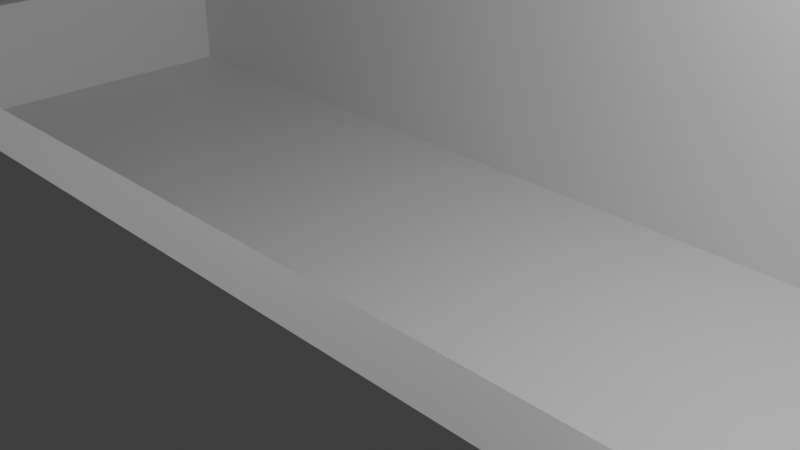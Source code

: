 # Source: ShelfBox.blend  (saved by Blender 2.82.7; exported with 4.5.12 LTS)
import bpy
from mathutils import Matrix  # noqa: F401  (used for matrix-valued properties, if any)

bpy.ops.wm.read_factory_settings(use_empty=True)
scene = bpy.context.scene
scene.name = 'Scene'

# ---- collections
col_collection = bpy.data.collections.new('Collection'); scene.collection.children.link(col_collection)

# ---- materials (node trees are filled in below, after node groups)
mat_material = bpy.data.materials.new('Material')
mat_material.alpha_threshold = 0.0
mat_material.use_transparent_shadow = False
mat_material.line_color = (0.0, 0.0, 0.0, 1.0)

# ---- material node trees
mat_material.use_nodes = True; mat_material.node_tree.nodes.clear()
_N = mat_material.node_tree.nodes; _L = mat_material.node_tree.links
n0 = _N.new('ShaderNodeOutputMaterial'); n0.name = 'Material Output'; n0.location = (300, 300)
n1 = _N.new('ShaderNodeBsdfPrincipled'); n1.name = 'Principled BSDF'; n1.location = (10, 300)
n1.distribution = 'GGX'
n1.subsurface_method = 'BURLEY'
n1.inputs[2].default_value = 0.4
n1.inputs[3].default_value = 1.45
n1.inputs[27].default_value = (0.0, 0.0, 0.0, 1.0)
n1.inputs[28].default_value = 1.0
_L.new(n1.outputs[0], n0.inputs[0])
n0.is_active_output = True

# ---- world
world_world = bpy.data.worlds.new('World'); scene.world = world_world
world_world.use_nodes = True; world_world.node_tree.nodes.clear()
_N = world_world.node_tree.nodes; _L = world_world.node_tree.links
n0 = _N.new('ShaderNodeOutputWorld'); n0.name = 'World Output'; n0.location = (300, 300)
n1 = _N.new('ShaderNodeBackground'); n1.name = 'Background'; n1.location = (10, 300)
n1.inputs[0].default_value = (0.05088, 0.05088, 0.05088, 1.0)
_L.new(n1.outputs[0], n0.inputs[0])
n0.is_active_output = True
world_world.color = (0.05088, 0.05088, 0.05088)
world_world.use_sun_shadow = False
world_world.sun_shadow_jitter_overblur = 0.0

# ---- cameras
cam_camera = bpy.data.cameras.new('Camera')
cam_camera.clip_end = 100.0
cam_camera.ortho_scale = 7.314

# ---- lights
light_light = bpy.data.lights.new('Light', 'POINT')
light_light.transmission_factor = 0.0
light_light.energy = 1000.0
light_light.shadow_soft_size = 0.1
light_light.shadow_maximum_resolution = 0.006
light_light.use_absolute_resolution = True

# ---- meshes
me_cube = bpy.data.meshes.new('Cube')
me_cube.from_pydata([(1.0, 1.0, -1.0), (1.0, -1.0, -1.0), (-1.0, 1.0, -1.0), (-1.0, -1.0, -1.0), (0.9528, 0.9528, -0.6), (1.0, 1.0, 0.9877), (0.9528, -0.9181, -0.6), (1.0, -1.0, 0.9877), (-0.9528, 0.9528, -0.6), (-1.0, 1.0, 0.9877), (-0.9528, -0.9369, -0.6), (-1.0, -1.0, 0.9877), (0.9755, -0.9408, 0.9877), (-0.9755, -0.9596, 0.9877), (0.9755, 0.9755, 0.9877), (-0.9755, 0.9755, 0.9877), (-1.0, 0.0, -1.0), (1.0, 0.0, -1.0), (0.9755, -1.49e-08, -0.01474), (1.0, -1.49e-08, -0.01493), (-0.9755, -1.49e-08, -0.01474), (-1.0, -1.49e-08, -0.01493), (0.9528, 0.0, -0.6), (-0.9528, 0.0, -0.6), (-1.0, -0.5, -1.0), (0.9755, -0.4877, -0.01474), (-1.0, -0.5, -0.01493), (0.9528, -0.4764, -0.6), (1.0, -0.5, -1.0), (1.0, -0.5, -0.01493), (-0.9755, -0.4877, -0.01474), (-0.9528, -0.4764, -0.6), (-1.0, -0.75, -1.0), (0.9755, -0.8348, -0.01474), (-1.0, -0.8532, -0.01493), (0.9528, -0.7146, -0.6), (1.0, -0.75, -1.0), (1.0, -0.8532, -0.01493), (-0.9755, -0.8348, -0.01474), (-0.9528, -0.7146, -0.6), (-1.0, -0.875, -1.0), (0.9755, -0.8243, 0.9877), (-1.0, -0.8457, 0.9877), (0.9528, -0.8337, -0.6), (1.0, -0.875, -1.0), (1.0, -0.8457, 0.9877), (-0.9755, -0.8243, 0.9877), (-0.9528, -0.8337, -0.6), (1.0, 0.5, -1.0), (1.0, 0.5, -0.01493), (-0.9755, 0.4877, -0.01474), (-0.9528, 0.4764, -0.6), (-1.0, 0.5, -1.0), (0.9755, 0.4877, -0.01474), (-1.0, 0.5, -0.01493), (0.9528, 0.4764, -0.6), (0.9642, -0.9295, 0.2), (-0.9642, -0.9482, 0.2), (0.9642, 0.9642, 0.2), (-0.9642, 0.9642, 0.2), (-0.9642, -1.49e-08, -0.02084), (0.9642, -1.49e-08, -0.02084), (-0.9642, -0.4821, -0.02084), (0.9642, -0.4821, -0.02084), (-0.9642, -0.8263, -0.02084), (0.9642, -0.8263, -0.02084), (-0.9642, -0.8436, 0.2), (0.9642, -0.8436, 0.2), (0.9642, 0.4821, -0.02084), (-0.9642, 0.4821, -0.02084), (-0.9698, -0.9539, 0.6), (-0.9698, 0.9698, 0.6), (-0.9698, -1.49e-08, -0.01779), (0.9698, -1.49e-08, -0.01779), (-0.9698, -0.4849, -0.01779), (0.9698, -0.4849, -0.01779), (-0.9698, -0.8306, -0.01779), (0.9698, -0.8306, -0.01779), (-0.9698, -0.8193, 0.6), (0.9698, -0.8193, 0.6), (0.9698, 0.4849, -0.01779), (-0.9698, 0.4849, -0.01779), (0.9698, -0.9351, 0.6), (0.9698, 0.9698, 0.6), (-1.0, 1.0, -0.01226), (1.0, 1.0, -0.01226), (1.0, -1.0, -0.01226), (-1.0, -1.0, -0.01226), (1.0, -1.49e-08, -0.02246), (-1.0, -1.49e-08, -0.02246), (-1.0, -0.5, -0.01226), (1.0, -0.5, -0.02246), (-1.0, -0.8532, -0.01226), (1.0, -0.8532, -0.02246), (-1.0, -0.875, -0.01226), (1.0, -0.875, -0.01226), (1.0, 0.5, -0.02246), (-1.0, 0.5, -0.02246)], [], [(86, 7, 11, 87), (97, 54, 9, 84), (40, 44, 1, 3), (43, 47, 10, 6), (95, 45, 7, 86), (12, 13, 11, 7), (41, 12, 7, 45), (50, 15, 9, 54), (15, 14, 5, 9), (84, 9, 5, 85), (82, 70, 13, 12), (79, 82, 12, 41), (81, 71, 15, 50), (71, 83, 14, 15), (74, 72, 20, 30), (80, 73, 18, 53), (30, 20, 21, 26), (53, 18, 19, 49), (96, 49, 19, 88), (55, 51, 23, 22), (52, 48, 17, 16), (90, 26, 21, 89), (92, 34, 26, 90), (38, 30, 26, 34), (76, 74, 30, 38), (73, 75, 25, 18), (18, 25, 29, 19), (88, 19, 29, 91), (22, 23, 31, 27), (16, 17, 28, 24), (78, 76, 38, 46), (46, 38, 34, 42), (94, 42, 34, 92), (75, 77, 33, 25), (25, 33, 37, 29), (91, 29, 37, 93), (27, 31, 39, 35), (24, 28, 36, 32), (87, 11, 42, 94), (13, 46, 42, 11), (70, 78, 46, 13), (77, 79, 41, 33), (33, 41, 45, 37), (93, 37, 45, 95), (35, 39, 47, 43), (32, 36, 44, 40), (2, 0, 48, 52), (4, 8, 51, 55), (85, 5, 49, 96), (14, 53, 49, 5), (83, 80, 53, 14), (72, 81, 50, 20), (20, 50, 54, 21), (89, 21, 54, 97), (23, 51, 69, 60), (4, 55, 68, 58), (35, 43, 67, 65), (10, 47, 66, 57), (27, 35, 65, 63), (47, 39, 64, 66), (22, 27, 63, 61), (39, 31, 62, 64), (55, 22, 61, 68), (31, 23, 60, 62), (8, 4, 58, 59), (51, 8, 59, 69), (43, 6, 56, 67), (6, 10, 57, 56), (60, 69, 81, 72), (58, 68, 80, 83), (65, 67, 79, 77), (57, 66, 78, 70), (63, 65, 77, 75), (66, 64, 76, 78), (61, 63, 75, 73), (64, 62, 74, 76), (68, 61, 73, 80), (62, 60, 72, 74), (59, 58, 83, 71), (69, 59, 71, 81), (67, 56, 82, 79), (56, 57, 70, 82), (16, 89, 97, 52), (0, 85, 96, 48), (36, 93, 95, 44), (3, 87, 94, 40), (28, 91, 93, 36), (40, 94, 92, 32), (17, 88, 91, 28), (32, 92, 90, 24), (24, 90, 89, 16), (48, 96, 88, 17), (2, 84, 85, 0), (44, 95, 86, 1), (52, 97, 84, 2), (1, 86, 87, 3)])
_uv = me_cube.uv_layers.new(name='UVMap')
_uv.uv.foreach_set('vector', [0.4985, 0.75, 0.6219, 0.75, 0.6219, 1.0, 0.4985, 1.0, 0.4985, 0.1875, 0.6219, 0.1875, 0.6219, 0.25, 0.4985, 0.25, 0.125, 0.7344, 0.375, 0.7344, 0.375, 0.75, 0.125, 0.75, 0.6309, 0.7292, 0.8691, 0.7292, 0.8691, 0.7441, 0.6309, 0.7441, 0.4985, 0.7344, 0.6219, 0.7344, 0.6219, 0.75, 0.4985, 0.75, 0.6281, 0.7469, 0.8719, 0.7469, 0.875, 0.75, 0.625, 0.75, 0.6281, 0.7317, 0.6281, 0.7469, 0.6219, 0.75, 0.6219, 0.7344, 0.8719, 0.564, 0.8719, 0.5031, 0.875, 0.5, 0.875, 0.5625, 0.8719, 0.5031, 0.6281, 0.5031, 0.625, 0.5, 0.875, 0.5, 0.4985, 0.25, 0.6219, 0.25, 0.6219, 0.5, 0.4985, 0.5, 0.6288, 0.7462, 0.8712, 0.7462, 0.8719, 0.7469, 0.6281, 0.7469, 0.6288, 0.7311, 0.6288, 0.7462, 0.6281, 0.7469, 0.6281, 0.7317, 0.8712, 0.5644, 0.8712, 0.5038, 0.8719, 0.5031, 0.8719, 0.564, 0.8712, 0.5038, 0.6288, 0.5038, 0.6281, 0.5031, 0.8719, 0.5031, 0.8712, 0.6856, 0.8712, 0.625, 0.8719, 0.625, 0.8719, 0.686, 0.6288, 0.5644, 0.6288, 0.625, 0.6281, 0.625, 0.6281, 0.564, 0.8719, 0.686, 0.8719, 0.625, 0.875, 0.625, 0.875, 0.6875, 0.6281, 0.564, 0.6281, 0.625, 0.6219, 0.625, 0.6219, 0.5625, 0.4985, 0.5625, 0.6219, 0.5625, 0.6219, 0.625, 0.4985, 0.625, 0.6309, 0.5654, 0.8691, 0.5654, 0.8691, 0.625, 0.6309, 0.625, 0.125, 0.5625, 0.375, 0.5625, 0.375, 0.625, 0.125, 0.625, 0.4985, 0.0625, 0.6219, 0.0625, 0.6219, 0.125, 0.4985, 0.125, 0.4985, 0.03125, 0.6219, 0.03125, 0.6219, 0.0625, 0.4985, 0.0625, 0.8719, 0.7165, 0.8719, 0.686, 0.875, 0.6875, 0.875, 0.7188, 0.8712, 0.7159, 0.8712, 0.6856, 0.8719, 0.686, 0.8719, 0.7165, 0.6288, 0.625, 0.6288, 0.6856, 0.6281, 0.686, 0.6281, 0.625, 0.6281, 0.625, 0.6281, 0.686, 0.6219, 0.6875, 0.6219, 0.625, 0.4985, 0.625, 0.6219, 0.625, 0.6219, 0.6875, 0.4985, 0.6875, 0.6309, 0.625, 0.8691, 0.625, 0.8691, 0.6846, 0.6309, 0.6846, 0.125, 0.625, 0.375, 0.625, 0.375, 0.6875, 0.125, 0.6875, 0.8712, 0.7311, 0.8712, 0.7159, 0.8719, 0.7165, 0.8719, 0.7317, 0.8719, 0.7317, 0.8719, 0.7165, 0.875, 0.7188, 0.875, 0.7344, 0.4985, 0.01562, 0.6219, 0.01562, 0.6219, 0.03125, 0.4985, 0.03125, 0.6288, 0.6856, 0.6288, 0.7159, 0.6281, 0.7165, 0.6281, 0.686, 0.6281, 0.686, 0.6281, 0.7165, 0.6219, 0.7188, 0.6219, 0.6875, 0.4985, 0.6875, 0.6219, 0.6875, 0.6219, 0.7188, 0.4985, 0.7188, 0.6309, 0.6846, 0.8691, 0.6846, 0.8691, 0.7143, 0.6309, 0.7143, 0.125, 0.6875, 0.375, 0.6875, 0.375, 0.7188, 0.125, 0.7188, 0.4985, 0.0, 0.6219, 0.0, 0.6219, 0.01562, 0.4985, 0.01562, 0.8719, 0.7469, 0.8719, 0.7317, 0.875, 0.7344, 0.875, 0.75, 0.8712, 0.7462, 0.8712, 0.7311, 0.8719, 0.7317, 0.8719, 0.7469, 0.6288, 0.7159, 0.6288, 0.7311, 0.6281, 0.7317, 0.6281, 0.7165, 0.6281, 0.7165, 0.6281, 0.7317, 0.6219, 0.7344, 0.6219, 0.7188, 0.4985, 0.7188, 0.6219, 0.7188, 0.6219, 0.7344, 0.4985, 0.7344, 0.6309, 0.7143, 0.8691, 0.7143, 0.8691, 0.7292, 0.6309, 0.7292, 0.125, 0.7188, 0.375, 0.7188, 0.375, 0.7344, 0.125, 0.7344, 0.125, 0.5, 0.375, 0.5, 0.375, 0.5625, 0.125, 0.5625, 0.6309, 0.5059, 0.8691, 0.5059, 0.8691, 0.5654, 0.6309, 0.5654, 0.4985, 0.5, 0.6219, 0.5, 0.6219, 0.5625, 0.4985, 0.5625, 0.6281, 0.5031, 0.6281, 0.564, 0.6219, 0.5625, 0.6219, 0.5, 0.6288, 0.5038, 0.6288, 0.5644, 0.6281, 0.564, 0.6281, 0.5031, 0.8712, 0.625, 0.8712, 0.5644, 0.8719, 0.564, 0.8719, 0.625, 0.8719, 0.625, 0.8719, 0.564, 0.875, 0.5625, 0.875, 0.625, 0.4985, 0.125, 0.6219, 0.125, 0.6219, 0.1875, 0.4985, 0.1875, 0.8691, 0.625, 0.8691, 0.5654, 0.8705, 0.5647, 0.8705, 0.625, 0.6309, 0.5059, 0.6309, 0.5654, 0.6295, 0.5647, 0.6295, 0.5045, 0.6309, 0.7143, 0.6309, 0.7292, 0.6295, 0.7305, 0.6295, 0.7154, 0.8691, 0.7441, 0.8691, 0.7292, 0.8705, 0.7305, 0.8705, 0.7455, 0.6309, 0.6846, 0.6309, 0.7143, 0.6295, 0.7154, 0.6295, 0.6853, 0.8691, 0.7292, 0.8691, 0.7143, 0.8705, 0.7154, 0.8705, 0.7305, 0.6309, 0.625, 0.6309, 0.6846, 0.6295, 0.6853, 0.6295, 0.625, 0.8691, 0.7143, 0.8691, 0.6846, 0.8705, 0.6853, 0.8705, 0.7154, 0.6309, 0.5654, 0.6309, 0.625, 0.6295, 0.625, 0.6295, 0.5647, 0.8691, 0.6846, 0.8691, 0.625, 0.8705, 0.625, 0.8705, 0.6853, 0.8691, 0.5059, 0.6309, 0.5059, 0.6295, 0.5045, 0.8705, 0.5045, 0.8691, 0.5654, 0.8691, 0.5059, 0.8705, 0.5045, 0.8705, 0.5647, 0.6309, 0.7292, 0.6309, 0.7441, 0.6295, 0.7455, 0.6295, 0.7305, 0.6309, 0.7441, 0.8691, 0.7441, 0.8705, 0.7455, 0.6295, 0.7455, 0.8705, 0.625, 0.8705, 0.5647, 0.8712, 0.5644, 0.8712, 0.625, 0.6295, 0.5045, 0.6295, 0.5647, 0.6288, 0.5644, 0.6288, 0.5038, 0.6295, 0.7154, 0.6295, 0.7305, 0.6288, 0.7311, 0.6288, 0.7159, 0.8705, 0.7455, 0.8705, 0.7305, 0.8712, 0.7311, 0.8712, 0.7462, 0.6295, 0.6853, 0.6295, 0.7154, 0.6288, 0.7159, 0.6288, 0.6856, 0.8705, 0.7305, 0.8705, 0.7154, 0.8712, 0.7159, 0.8712, 0.7311, 0.6295, 0.625, 0.6295, 0.6853, 0.6288, 0.6856, 0.6288, 0.625, 0.8705, 0.7154, 0.8705, 0.6853, 0.8712, 0.6856, 0.8712, 0.7159, 0.6295, 0.5647, 0.6295, 0.625, 0.6288, 0.625, 0.6288, 0.5644, 0.8705, 0.6853, 0.8705, 0.625, 0.8712, 0.625, 0.8712, 0.6856, 0.8705, 0.5045, 0.6295, 0.5045, 0.6288, 0.5038, 0.8712, 0.5038, 0.8705, 0.5647, 0.8705, 0.5045, 0.8712, 0.5038, 0.8712, 0.5644, 0.6295, 0.7305, 0.6295, 0.7455, 0.6288, 0.7462, 0.6288, 0.7311, 0.6295, 0.7455, 0.8705, 0.7455, 0.8712, 0.7462, 0.6288, 0.7462, 0.375, 0.125, 0.4985, 0.125, 0.4985, 0.1875, 0.375, 0.1875, 0.375, 0.5, 0.4985, 0.5, 0.4985, 0.5625, 0.375, 0.5625, 0.375, 0.7188, 0.4985, 0.7188, 0.4985, 0.7344, 0.375, 0.7344, 0.375, 0.0, 0.4985, 0.0, 0.4985, 0.01562, 0.375, 0.01562, 0.375, 0.6875, 0.4985, 0.6875, 0.4985, 0.7188, 0.375, 0.7188, 0.375, 0.01562, 0.4985, 0.01562, 0.4985, 0.03125, 0.375, 0.03125, 0.375, 0.625, 0.4985, 0.625, 0.4985, 0.6875, 0.375, 0.6875, 0.375, 0.03125, 0.4985, 0.03125, 0.4985, 0.0625, 0.375, 0.0625, 0.375, 0.0625, 0.4985, 0.0625, 0.4985, 0.125, 0.375, 0.125, 0.375, 0.5625, 0.4985, 0.5625, 0.4985, 0.625, 0.375, 0.625, 0.375, 0.25, 0.4985, 0.25, 0.4985, 0.5, 0.375, 0.5, 0.375, 0.7344, 0.4985, 0.7344, 0.4985, 0.75, 0.375, 0.75, 0.375, 0.1875, 0.4985, 0.1875, 0.4985, 0.25, 0.375, 0.25, 0.375, 0.75, 0.4985, 0.75, 0.4985, 1.0, 0.375, 1.0])
me_cube.materials.append(mat_material)
me_cube.use_remesh_preserve_volume = False
me_cube.use_remesh_preserve_attributes = False
me_cube.use_mirror_vertex_groups = False
me_cube.update()

# ---- objects
ob_cube = bpy.data.objects.new('Cube', me_cube)
ob_light = bpy.data.objects.new('Light', light_light)
ob_camera = bpy.data.objects.new('Camera', cam_camera)

# ---- transforms, parenting, visibility, modifiers, constraints
ob_cube.location = (0.0, 0.0, 0.0)
ob_cube.scale = (11.0, 5.0, 3.0)
ob_cube.lock_rotations_4d = False
ob_cube.empty_display_type = 'ARROWS'
ob_cube.lineart.crease_threshold = 0.0
ob_light.location = (4.076, 1.005, 5.904)
ob_light.rotation_euler = (0.6503, 0.05522, 1.866)
ob_light.lock_rotations_4d = False
ob_light.empty_display_type = 'ARROWS'
ob_light.color = (0.0, 0.0, 0.0, 0.0)
ob_light.lineart.crease_threshold = 0.0
ob_camera.location = (7.359, -6.926, 4.958)
ob_camera.rotation_euler = (1.109, 0.0, 0.8149)
ob_camera.lock_rotations_4d = False
ob_camera.empty_display_type = 'ARROWS'
ob_camera.color = (0.0, 0.0, 0.0, 0.0)
ob_camera.display_type = 'WIRE'
ob_camera.lineart.crease_threshold = 0.0

# ---- collection membership
col_collection.objects.link(ob_cube)
col_collection.objects.link(ob_light)
col_collection.objects.link(ob_camera)

# ---- scene / render settings (as saved in the file)
scene.camera = ob_camera
scene.frame_start = 1; scene.frame_end = 250; scene.frame_set(1)
scene.render.engine = 'BLENDER_EEVEE_NEXT'
scene.cycles.use_denoising = False
scene.cycles.samples = 128
scene.cycles.sampling_pattern = 'TABULATED_SOBOL'
scene.cycles.use_adaptive_sampling = False
scene.cycles.use_light_tree = False
scene.view_settings.view_transform = 'Filmic'
bpy.context.view_layer.update()

